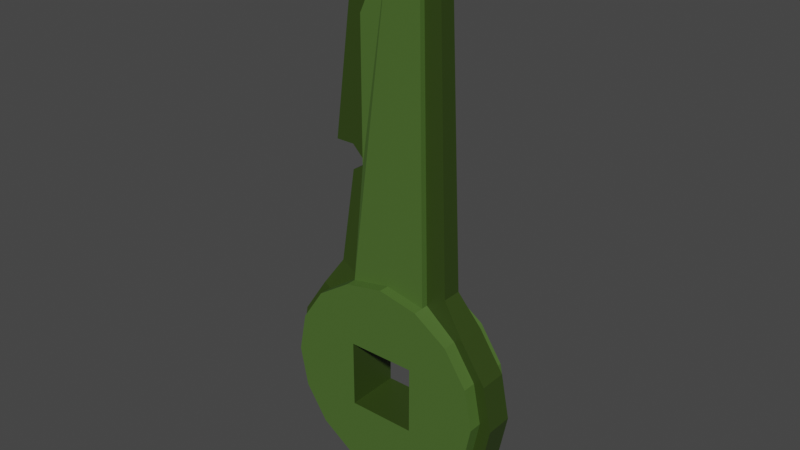 # Source: key.blend  (saved by Blender 2.80.75; exported with 4.5.12 LTS)
import bpy
from mathutils import Matrix  # noqa: F401  (used for matrix-valued properties, if any)

bpy.ops.wm.read_factory_settings(use_empty=True)
scene = bpy.context.scene
scene.name = 'Scene'

# ---- collections
col_collection = bpy.data.collections.new('Collection'); scene.collection.children.link(col_collection)

# ---- materials (node trees are filled in below, after node groups)
mat_base = bpy.data.materials.new('base')
mat_base.use_transparent_shadow = False
mat_base_dark = bpy.data.materials.new('base dark')
mat_base_dark.use_transparent_shadow = False

# ---- material node trees
mat_base.use_nodes = True; mat_base.node_tree.nodes.clear()
_N = mat_base.node_tree.nodes; _L = mat_base.node_tree.links
n0 = _N.new('ShaderNodeOutputMaterial'); n0.name = 'Material Output'; n0.location = (300, 300)
n1 = _N.new('ShaderNodeBsdfPrincipled'); n1.name = 'Principled BSDF'; n1.location = (10, 300)
n1.distribution = 'GGX'
n1.subsurface_method = 'BURLEY'
n1.inputs[0].default_value = (0.07036, 0.1413, 0.02624, 1.0)
n1.inputs[3].default_value = 1.45
n1.inputs[27].default_value = (0.0, 0.0, 0.0, 1.0)
n1.inputs[28].default_value = 1.0
_L.new(n1.outputs[0], n0.inputs[0])
n0.is_active_output = True
mat_base_dark.use_nodes = True; mat_base_dark.node_tree.nodes.clear()
_N = mat_base_dark.node_tree.nodes; _L = mat_base_dark.node_tree.links
n0 = _N.new('ShaderNodeOutputMaterial'); n0.name = 'Material Output'; n0.location = (300, 300)
n1 = _N.new('ShaderNodeBsdfPrincipled'); n1.name = 'Principled BSDF'; n1.location = (10, 300)
n1.distribution = 'GGX'
n1.subsurface_method = 'BURLEY'
n1.inputs[0].default_value = (0.03071, 0.05781, 0.006995, 1.0)
n1.inputs[3].default_value = 1.45
n1.inputs[27].default_value = (0.0, 0.0, 0.0, 1.0)
n1.inputs[28].default_value = 1.0
_L.new(n1.outputs[0], n0.inputs[0])
n0.is_active_output = True

# ---- world
world_world = bpy.data.worlds.new('World'); scene.world = world_world
world_world.use_nodes = True; world_world.node_tree.nodes.clear()
_N = world_world.node_tree.nodes; _L = world_world.node_tree.links
n0 = _N.new('ShaderNodeOutputWorld'); n0.name = 'World Output'; n0.location = (300, 300)
n1 = _N.new('ShaderNodeBackground'); n1.name = 'Background'; n1.location = (10, 300)
n1.inputs[0].default_value = (0.05088, 0.05088, 0.05088, 1.0)
_L.new(n1.outputs[0], n0.inputs[0])
n0.is_active_output = True
world_world.color = (0.05088, 0.05088, 0.05088)
world_world.use_sun_shadow = False
world_world.sun_shadow_jitter_overblur = 0.0

# ---- meshes
me_cube_001 = bpy.data.meshes.new('Cube.001')
me_cube_001.from_pydata([(-0.4932, -0.3337, 1.187), (-0.0005009, -0.3337, 1.285), (-0.911, -0.3337, 0.9082), (-1.19, -0.3337, 0.4905), (-1.288, -0.3337, -0.002263), (-1.19, -0.3337, -0.495), (-0.911, -0.3337, -0.9127), (-0.4932, -0.3337, -1.192), (-0.0005011, -0.3337, -1.29), (0.4922, -0.3337, -1.192), (0.91, -0.3337, -0.9127), (1.189, -0.3337, -0.495), (1.287, -0.3337, -0.002263), (1.189, -0.3337, 0.4905), (0.91, -0.3337, 0.9082), (0.4922, -0.3337, 1.187), (-0.4932, -0.205, 1.187), (-0.0005009, -0.205, 1.285), (0.4922, -0.205, 1.187), (-0.3827, -0.1592, 4.311), (0.0, -0.1592, 5.133), (0.3827, -0.1592, 5.0), (-0.3827, -0.1592, 2.617), (-0.3827, -0.09426, 4.311), (0.0, -0.09426, 5.133), (0.3827, -0.09426, 5.0), (0.4922, -0.1214, 1.187), (-0.3827, -0.09426, 2.617), (-0.4932, -0.1214, 1.187), (-0.7396, -0.1214, 1.331), (-0.574, -0.09426, 2.506), (-0.574, -0.09426, 2.809), (-0.8036, -0.09426, 2.809), (-0.5964, -0.09426, 4.381), (-0.1145, -0.09426, 5.417), (0.5719, -0.09426, 5.3), (0.7359, -0.1214, 1.346), (-0.0005009, -0.1656, 1.285), (-0.0005011, -0.1656, -1.29), (0.4922, -0.1656, -1.192), (-0.911, -0.1656, 0.9082), (0.91, -0.1656, -0.9127), (-1.19, -0.1656, 0.4905), (1.189, -0.1656, -0.495), (-1.288, -0.1656, -0.002263), (1.287, -0.1656, -0.002263), (-1.19, -0.1656, -0.495), (1.189, -0.1656, 0.4905), (-0.911, -0.1656, -0.9127), (0.91, -0.1656, 0.9082), (-0.4932, -0.1656, -1.192), (0.007702, -0.171, -1.472), (0.5524, -0.171, -1.364), (-0.9988, -0.171, 0.9579), (1.014, -0.171, -1.055), (-1.307, -0.171, 0.4961), (1.323, -0.171, -0.5934), (-1.416, -0.171, -0.04867), (1.431, -0.171, -0.04867), (-1.307, -0.171, -0.5934), (1.323, -0.171, 0.4961), (-0.9988, -0.171, -1.055), (1.014, -0.171, 0.9579), (-0.537, -0.171, -1.364), (0.4187, -0.3337, 0.4169), (0.4187, -0.3337, -0.4214), (-0.4197, -0.3337, -0.4214), (-0.4197, -0.3337, 0.4169), (-0.0005009, -2.693e-10, 1.285), (-0.4932, -2.693e-10, 1.187), (-0.911, -2.693e-10, 0.9082), (-1.19, -2.693e-10, 0.4905), (-1.288, -2.693e-10, -0.002263), (-1.19, -2.693e-10, -0.495), (-0.911, -2.693e-10, -0.9127), (-0.4932, -2.693e-10, -1.192), (-0.0005011, -2.693e-10, -1.29), (0.4922, -2.693e-10, -1.192), (0.91, -2.693e-10, -0.9127), (1.189, -2.693e-10, -0.495), (1.287, -2.693e-10, -0.002263), (1.189, -2.693e-10, 0.4905), (0.91, -2.693e-10, 0.9082), (0.4922, -2.693e-10, 1.187), (0.0, 0.0, 5.133), (-0.3827, 0.0, 4.311), (0.3827, 0.0, 5.0), (-0.3827, 0.0, 2.617), (-0.7396, -2.693e-10, 1.331), (-0.574, 0.0, 2.506), (-0.574, 0.0, 2.809), (-0.8036, 0.0, 2.809), (0.7359, -2.693e-10, 1.346), (-0.1145, 0.0, 5.417), (-0.5964, 0.0, 4.381), (0.5719, 0.0, 5.3), (-0.4932, 0.3337, 1.187), (-0.0005009, 0.3337, 1.285), (-0.911, 0.3337, 0.9082), (-1.19, 0.3337, 0.4905), (-1.288, 0.3337, -0.002263), (-1.19, 0.3337, -0.495), (-0.911, 0.3337, -0.9127), (-0.4932, 0.3337, -1.192), (-0.0005011, 0.3337, -1.29), (0.4922, 0.3337, -1.192), (0.91, 0.3337, -0.9127), (1.189, 0.3337, -0.495), (1.287, 0.3337, -0.002263), (1.189, 0.3337, 0.4905), (0.91, 0.3337, 0.9082), (0.4922, 0.3337, 1.187), (-0.4932, 0.205, 1.187), (-0.0005009, 0.205, 1.285), (0.4922, 0.205, 1.187), (-0.3827, 0.1592, 4.311), (0.0, 0.1592, 5.133), (0.3827, 0.1592, 5.0), (-0.3827, 0.1592, 2.617), (-0.3827, 0.09426, 4.311), (0.0, 0.09426, 5.133), (0.3827, 0.09426, 5.0), (0.4922, 0.1214, 1.187), (-0.3827, 0.09426, 2.617), (-0.4932, 0.1214, 1.187), (-0.7396, 0.1214, 1.331), (-0.574, 0.09426, 2.506), (-0.574, 0.09426, 2.809), (-0.8036, 0.09426, 2.809), (-0.5964, 0.09426, 4.381), (-0.1145, 0.09426, 5.417), (0.5719, 0.09426, 5.3), (0.7359, 0.1214, 1.346), (-0.0005009, 0.1656, 1.285), (-0.0005011, 0.1656, -1.29), (0.4922, 0.1656, -1.192), (-0.911, 0.1656, 0.9082), (0.91, 0.1656, -0.9127), (-1.19, 0.1656, 0.4905), (1.189, 0.1656, -0.495), (-1.288, 0.1656, -0.002263), (1.287, 0.1656, -0.002263), (-1.19, 0.1656, -0.495), (1.189, 0.1656, 0.4905), (-0.911, 0.1656, -0.9127), (0.91, 0.1656, 0.9082), (-0.4932, 0.1656, -1.192), (-0.9988, -2.693e-10, 0.9579), (-1.307, -2.693e-10, 0.4961), (-1.416, -2.693e-10, -0.04867), (-1.307, -2.693e-10, -0.5934), (-0.9988, -2.693e-10, -1.055), (-0.537, -2.693e-10, -1.364), (0.007702, -2.693e-10, -1.472), (0.5524, -2.693e-10, -1.364), (1.014, -2.693e-10, -1.055), (1.323, -2.693e-10, -0.5934), (1.431, -2.693e-10, -0.04867), (1.323, -2.693e-10, 0.4961), (1.014, -2.693e-10, 0.9579), (0.007702, 0.171, -1.472), (0.5524, 0.171, -1.364), (-0.9988, 0.171, 0.9579), (1.014, 0.171, -1.055), (-1.307, 0.171, 0.4961), (1.323, 0.171, -0.5934), (-1.416, 0.171, -0.04867), (1.431, 0.171, -0.04867), (-1.307, 0.171, -0.5934), (1.323, 0.171, 0.4961), (-0.9988, 0.171, -1.055), (1.014, 0.171, 0.9579), (-0.537, 0.171, -1.364), (0.4187, 0.3337, 0.4169), (0.4187, 0.3337, -0.4214), (-0.4197, 0.3337, -0.4214), (-0.4197, 0.3337, 0.4169)], [], [(28, 0, 1, 37), (87, 22, 19, 85), (68, 17, 16, 69), (89, 30, 27, 87), (92, 83, 26, 36), (84, 24, 23, 85), (69, 88, 29, 28), (88, 29, 30, 89), (0, 2, 3, 4, 5, 66, 67, 64, 13, 14, 15, 1), (37, 1, 15, 26), (39, 9, 8, 38), (40, 2, 0, 28), (41, 10, 9, 39), (42, 3, 2, 40), (43, 11, 10, 41), (44, 4, 3, 42), (45, 12, 11, 43), (46, 5, 4, 44), (47, 13, 12, 45), (48, 6, 5, 46), (49, 14, 13, 47), (50, 7, 6, 48), (26, 15, 14, 49), (38, 8, 7, 50), (18, 21, 20, 17), (17, 20, 19, 22, 16), (85, 19, 20, 84), (69, 16, 22, 87), (86, 21, 18, 83), (84, 20, 21, 86), (83, 18, 17, 68), (27, 30, 29, 28), (26, 36, 35, 25), (25, 35, 34, 24), (24, 34, 33, 23), (33, 32, 31, 27, 23), (86, 25, 24, 84), (87, 27, 31, 90), (90, 31, 32, 91), (83, 26, 25, 86), (91, 32, 33, 94), (94, 33, 34, 93), (85, 23, 27, 87), (93, 34, 35, 95), (87, 27, 28, 69), (95, 35, 36, 92), (43, 41, 54, 56), (44, 42, 55, 57), (45, 43, 56, 58), (46, 44, 57, 59), (68, 37, 26, 83), (69, 28, 37, 68), (153, 51, 63, 152), (92, 36, 62, 159), (152, 63, 61, 151), (159, 62, 60, 158), (151, 61, 59, 150), (158, 60, 58, 157), (150, 59, 57, 149), (157, 58, 56, 156), (149, 57, 55, 148), (156, 56, 54, 155), (148, 55, 53, 147), (155, 54, 52, 154), (147, 53, 29, 88), (154, 52, 51, 153), (42, 40, 53, 55), (41, 39, 52, 54), (40, 28, 29, 53), (39, 38, 51, 52), (38, 50, 63, 51), (26, 49, 62, 36), (50, 48, 61, 63), (49, 47, 60, 62), (48, 46, 59, 61), (47, 45, 58, 60), (13, 64, 65, 66, 5, 6, 7, 8, 9, 10, 11, 12), (124, 133, 97, 96), (87, 85, 115, 118), (68, 69, 112, 113), (89, 87, 123, 126), (92, 83, 122, 132), (84, 85, 119, 120), (69, 88, 125, 124), (88, 89, 126, 125), (96, 97, 111, 110, 109, 173, 176, 175, 101, 100, 99, 98), (133, 122, 111, 97), (135, 134, 104, 105), (136, 124, 96, 98), (137, 135, 105, 106), (138, 136, 98, 99), (139, 137, 106, 107), (140, 138, 99, 100), (141, 139, 107, 108), (142, 140, 100, 101), (143, 141, 108, 109), (144, 142, 101, 102), (145, 143, 109, 110), (146, 144, 102, 103), (122, 145, 110, 111), (134, 146, 103, 104), (114, 113, 116, 117), (113, 112, 118, 115, 116), (85, 84, 116, 115), (69, 87, 118, 112), (86, 83, 114, 117), (84, 86, 117, 116), (83, 68, 113, 114), (123, 124, 125, 126), (122, 121, 131, 132), (121, 120, 130, 131), (120, 119, 129, 130), (129, 119, 123, 127, 128), (86, 84, 120, 121), (87, 90, 127, 123), (90, 91, 128, 127), (83, 86, 121, 122), (91, 94, 129, 128), (94, 93, 130, 129), (85, 87, 123, 119), (93, 95, 131, 130), (87, 69, 124, 123), (95, 92, 132, 131), (69, 88, 147, 70), (139, 165, 163, 137), (82, 159, 92, 83), (140, 166, 164, 138), (81, 158, 159, 82), (141, 167, 165, 139), (80, 157, 158, 81), (142, 168, 166, 140), (79, 156, 157, 80), (68, 83, 122, 133), (69, 68, 133, 124), (153, 152, 172, 160), (92, 159, 171, 132), (152, 151, 170, 172), (159, 158, 169, 171), (151, 150, 168, 170), (158, 157, 167, 169), (150, 149, 166, 168), (157, 156, 165, 167), (149, 148, 164, 166), (156, 155, 163, 165), (148, 147, 162, 164), (155, 154, 161, 163), (147, 88, 125, 162), (154, 153, 160, 161), (138, 164, 162, 136), (70, 147, 148, 71), (137, 163, 161, 135), (71, 148, 149, 72), (136, 162, 125, 124), (72, 149, 150, 73), (135, 161, 160, 134), (73, 150, 151, 74), (134, 160, 172, 146), (74, 151, 152, 75), (122, 132, 171, 145), (75, 152, 153, 76), (146, 172, 170, 144), (76, 153, 154, 77), (145, 171, 169, 143), (77, 154, 155, 78), (144, 170, 168, 142), (78, 155, 156, 79), (143, 169, 167, 141), (109, 108, 107, 106, 105, 104, 103, 102, 101, 175, 174, 173), (66, 175, 176, 67), (64, 67, 176, 173), (65, 64, 173, 174), (66, 65, 174, 175)])
me_cube_001.polygons.foreach_set('material_index', [0, 0, 0, 1, 0, 0, 0, 0, 0, 0, 0, 0, 0, 0, 0, 0, 0, 0, 0, 0, 0, 0, 0, 0, 0, 0, 0, 0, 0, 0, 0, 1, 1, 1, 1, 1, 0, 1, 1, 0, 1, 1, 0, 1, 0, 1, 1, 1, 1, 1, 0, 0, 1, 1, 1, 1, 1, 1, 1, 1, 1, 1, 1, 1, 1, 1, 1, 1, 1, 1, 1, 1, 1, 1, 1, 1, 0, 0, 0, 0, 1, 0, 0, 0, 0, 0, 0, 0, 0, 0, 0, 0, 0, 0, 0, 0, 0, 0, 0, 0, 0, 0, 0, 0, 0, 0, 0, 0, 1, 1, 1, 1, 1, 0, 1, 1, 0, 1, 1, 0, 1, 0, 1, 0, 1, 0, 1, 0, 1, 0, 1, 0, 0, 0, 1, 1, 1, 1, 1, 1, 1, 1, 1, 1, 1, 1, 1, 1, 1, 0, 1, 1, 1, 0, 1, 0, 1, 0, 1, 0, 1, 0, 1, 0, 1, 0, 1, 0, 1, 1, 1, 1])
_uv = me_cube_001.uv_layers.new(name='UVMap')
_uv.uv.foreach_set('vector', [0.1547, 0.8927, 0.1506, 0.8927, 0.1506, 0.8834, 0.1539, 0.8834, 0.1317, 0.9145, 0.1285, 0.9145, 0.1285, 0.8819, 0.1317, 0.8819, 0.1027, 0.8744, 0.1068, 0.8744, 0.1068, 0.8838, 0.1027, 0.8838, 0.1504, 0.5626, 0.1504, 0.5641, 0.1476, 0.5641, 0.1476, 0.5626, 0.07234, 0.8833, 0.07685, 0.8833, 0.07685, 0.881, 0.07234, 0.881, 0.2808, 0.8657, 0.279, 0.8657, 0.279, 0.8487, 0.2808, 0.8487, 0.1784, 0.8859, 0.1784, 0.8809, 0.176, 0.8809, 0.176, 0.8859, 0.1472, 0.9115, 0.1496, 0.9115, 0.149, 0.9348, 0.1472, 0.9348, 0.2328, 0.8173, 0.229, 0.8265, 0.2219, 0.8334, 0.2128, 0.8372, 0.2029, 0.8372, 0.2013, 0.8221, 0.2176, 0.8189, 0.2143, 0.8027, 0.2128, 0.7876, 0.2219, 0.7913, 0.229, 0.7983, 0.2328, 0.8075, 0.1539, 0.8834, 0.1506, 0.8834, 0.1506, 0.8735, 0.1547, 0.8735, 0.1101, 0.8722, 0.1134, 0.8722, 0.1134, 0.8817, 0.1101, 0.8817, 0.1539, 0.8999, 0.1506, 0.8999, 0.1506, 0.8927, 0.1547, 0.8927, 0.1101, 0.8645, 0.1134, 0.8645, 0.1134, 0.8722, 0.1101, 0.8722, 0.1201, 0.8904, 0.1234, 0.8904, 0.1234, 0.8996, 0.1201, 0.8996, 0.1168, 0.8734, 0.1134, 0.8734, 0.1134, 0.8645, 0.1168, 0.8645, 0.1201, 0.8806, 0.1234, 0.8806, 0.1234, 0.8904, 0.1201, 0.8904, 0.1168, 0.8833, 0.1134, 0.8833, 0.1134, 0.8734, 0.1168, 0.8734, 0.1201, 0.8715, 0.1234, 0.8715, 0.1234, 0.8806, 0.1201, 0.8806, 0.1168, 0.8926, 0.1134, 0.8926, 0.1134, 0.8833, 0.1168, 0.8833, 0.1201, 0.8645, 0.1234, 0.8645, 0.1234, 0.8715, 0.1201, 0.8715, 0.1168, 0.9, 0.1134, 0.9, 0.1134, 0.8926, 0.1168, 0.8926, 0.1101, 0.8915, 0.1134, 0.8915, 0.1134, 0.9002, 0.1101, 0.9002, 0.1547, 0.8735, 0.1506, 0.8735, 0.1506, 0.8645, 0.1539, 0.8645, 0.1101, 0.8817, 0.1134, 0.8817, 0.1134, 0.8915, 0.1101, 0.8915, 0.2522, 0.8652, 0.2544, 0.7902, 0.2619, 0.7876, 0.2619, 0.8632, 0.2619, 0.8632, 0.2619, 0.7876, 0.2695, 0.8037, 0.2695, 0.837, 0.2717, 0.8652, 0.1317, 0.8819, 0.1285, 0.8819, 0.1285, 0.8645, 0.1317, 0.8645, 0.1317, 0.9425, 0.1276, 0.9425, 0.1285, 0.9145, 0.1317, 0.9145, 0.1398, 0.8645, 0.1429, 0.8645, 0.1438, 0.9385, 0.1398, 0.9385, 0.09239, 0.8807, 0.09553, 0.8807, 0.09553, 0.8885, 0.09239, 0.8885, 0.1027, 0.8645, 0.1068, 0.8645, 0.1068, 0.8744, 0.1027, 0.8744, 0.2269, 0.483, 0.2297, 0.4854, 0.2288, 0.5047, 0.2244, 0.5063, 0.2086, 0.5033, 0.2051, 0.5001, 0.2195, 0.4371, 0.2217, 0.4425, 0.2217, 0.4425, 0.2195, 0.4371, 0.2309, 0.4373, 0.2282, 0.4415, 0.2282, 0.4415, 0.2309, 0.4373, 0.2356, 0.4553, 0.232, 0.4558, 0.2356, 0.4553, 0.2343, 0.4812, 0.2306, 0.4805, 0.2269, 0.483, 0.232, 0.4558, 0.1741, 0.8886, 0.1722, 0.8886, 0.1722, 0.8809, 0.1741, 0.8809, 0.2252, 0.5681, 0.2237, 0.5681, 0.2237, 0.5647, 0.2252, 0.5647, 0.2252, 0.5647, 0.2237, 0.5647, 0.2237, 0.561, 0.2252, 0.561, 0.1661, 0.9375, 0.1637, 0.9375, 0.1643, 0.8645, 0.1661, 0.8645, 0.2888, 0.4811, 0.2873, 0.4811, 0.2873, 0.4553, 0.2888, 0.4553, 0.2888, 0.4553, 0.2873, 0.4553, 0.2873, 0.4371, 0.2888, 0.4371, 0.2808, 0.8487, 0.279, 0.8487, 0.279, 0.8157, 0.2808, 0.8157, 0.1564, 0.5608, 0.1579, 0.5608, 0.1579, 0.5722, 0.1564, 0.5722, 0.2808, 0.8157, 0.279, 0.8157, 0.2784, 0.7876, 0.2808, 0.7876, 0.3121, 0.5852, 0.3105, 0.5852, 0.3101, 0.5217, 0.3121, 0.5217, 0.1923, 0.5283, 0.1956, 0.5358, 0.1935, 0.5378, 0.1899, 0.5294, 0.2337, 0.5277, 0.2336, 0.5195, 0.2355, 0.5198, 0.2356, 0.5288, 0.1922, 0.5201, 0.1923, 0.5283, 0.1899, 0.5294, 0.1897, 0.5204, 0.2306, 0.5353, 0.2337, 0.5277, 0.2356, 0.5288, 0.2322, 0.5373, 0.1571, 0.8834, 0.1539, 0.8834, 0.1547, 0.8735, 0.1571, 0.8735, 0.1571, 0.8927, 0.1547, 0.8927, 0.1539, 0.8834, 0.1571, 0.8834, 0.2844, 0.4541, 0.2816, 0.4541, 0.2816, 0.4451, 0.2844, 0.4451, 0.3121, 0.5217, 0.3101, 0.5217, 0.3093, 0.5161, 0.3121, 0.5161, 0.2844, 0.4451, 0.2816, 0.4451, 0.2816, 0.4371, 0.2844, 0.4371, 0.3121, 0.5161, 0.3093, 0.5161, 0.3093, 0.5093, 0.3121, 0.5093, 0.206, 0.5474, 0.2088, 0.5474, 0.2088, 0.5538, 0.206, 0.5538, 0.3121, 0.5093, 0.3093, 0.5093, 0.3093, 0.5008, 0.3121, 0.5008, 0.206, 0.5538, 0.2088, 0.5538, 0.2088, 0.5621, 0.206, 0.5621, 0.3121, 0.5008, 0.3093, 0.5008, 0.3093, 0.4917, 0.3121, 0.4917, 0.206, 0.5621, 0.2088, 0.5621, 0.2088, 0.5712, 0.206, 0.5712, 0.3121, 0.4917, 0.3093, 0.4917, 0.3093, 0.4836, 0.3121, 0.4836, 0.206, 0.5712, 0.2088, 0.5712, 0.2088, 0.5796, 0.206, 0.5796, 0.2844, 0.4698, 0.2816, 0.4698, 0.2816, 0.4628, 0.2844, 0.4628, 0.206, 0.5796, 0.2088, 0.5796, 0.208, 0.5864, 0.206, 0.5864, 0.2844, 0.4628, 0.2816, 0.4628, 0.2816, 0.4541, 0.2844, 0.4541, 0.2336, 0.5195, 0.2303, 0.512, 0.2319, 0.5115, 0.2355, 0.5198, 0.1956, 0.5358, 0.2015, 0.5415, 0.2, 0.5441, 0.1935, 0.5378, 0.2303, 0.512, 0.2244, 0.5063, 0.2288, 0.5047, 0.2319, 0.5115, 0.2015, 0.5415, 0.2091, 0.5445, 0.2084, 0.5474, 0.2, 0.5441, 0.2091, 0.5445, 0.2173, 0.5444, 0.2175, 0.5473, 0.2084, 0.5474, 0.2086, 0.5033, 0.201, 0.5066, 0.1995, 0.5055, 0.2051, 0.5001, 0.2173, 0.5444, 0.2249, 0.5412, 0.2259, 0.5437, 0.2175, 0.5473, 0.201, 0.5066, 0.1953, 0.5125, 0.1931, 0.512, 0.1995, 0.5055, 0.2249, 0.5412, 0.2306, 0.5353, 0.2322, 0.5373, 0.2259, 0.5437, 0.1953, 0.5125, 0.1922, 0.5201, 0.1897, 0.5204, 0.1931, 0.512, 0.2128, 0.7876, 0.2143, 0.8027, 0.1981, 0.8059, 0.2013, 0.8221, 0.2029, 0.8372, 0.1937, 0.8334, 0.1867, 0.8265, 0.1829, 0.8173, 0.1829, 0.8075, 0.1867, 0.7983, 0.1937, 0.7913, 0.2029, 0.7876, 0.1595, 0.8927, 0.1604, 0.8834, 0.1637, 0.8834, 0.1637, 0.8927, 0.1317, 0.9145, 0.1317, 0.8819, 0.1348, 0.8819, 0.1348, 0.9145, 0.1027, 0.8744, 0.1027, 0.8838, 0.0987, 0.8838, 0.0987, 0.8744, 0.1504, 0.5626, 0.1476, 0.5626, 0.1476, 0.5611, 0.1504, 0.5611, 0.07234, 0.8833, 0.07685, 0.8833, 0.07685, 0.8857, 0.07234, 0.8857, 0.2808, 0.8657, 0.2808, 0.8487, 0.2827, 0.8487, 0.2827, 0.8657, 0.1784, 0.8859, 0.1784, 0.8809, 0.1808, 0.8809, 0.1808, 0.8859, 0.1472, 0.9115, 0.1472, 0.9348, 0.1453, 0.9348, 0.1448, 0.9115, 0.2327, 0.8571, 0.2327, 0.867, 0.229, 0.8761, 0.2219, 0.8831, 0.2128, 0.8869, 0.2143, 0.8717, 0.2175, 0.8556, 0.2013, 0.8524, 0.2029, 0.8372, 0.2128, 0.8372, 0.2219, 0.841, 0.229, 0.848, 0.1604, 0.8834, 0.1595, 0.8735, 0.1637, 0.8735, 0.1637, 0.8834, 0.1068, 0.8925, 0.1068, 0.883, 0.1101, 0.883, 0.1101, 0.8925, 0.1604, 0.8999, 0.1595, 0.8927, 0.1637, 0.8927, 0.1637, 0.8999, 0.1068, 0.9002, 0.1068, 0.8925, 0.1101, 0.8925, 0.1101, 0.9002, 0.1234, 0.8737, 0.1234, 0.8645, 0.1267, 0.8645, 0.1267, 0.8737, 0.1168, 0.8734, 0.1168, 0.8645, 0.1201, 0.8645, 0.1201, 0.8734, 0.1234, 0.8836, 0.1234, 0.8737, 0.1267, 0.8737, 0.1267, 0.8836, 0.1168, 0.8833, 0.1168, 0.8734, 0.1201, 0.8734, 0.1201, 0.8833, 0.1234, 0.8927, 0.1234, 0.8836, 0.1267, 0.8836, 0.1267, 0.8927, 0.1168, 0.8926, 0.1168, 0.8833, 0.1201, 0.8833, 0.1201, 0.8926, 0.1234, 0.8996, 0.1234, 0.8927, 0.1267, 0.8927, 0.1267, 0.8996, 0.1168, 0.9, 0.1168, 0.8926, 0.1201, 0.8926, 0.1201, 0.9, 0.1068, 0.8732, 0.1068, 0.8645, 0.1101, 0.8645, 0.1101, 0.8732, 0.1595, 0.8735, 0.1604, 0.8645, 0.1637, 0.8645, 0.1637, 0.8735, 0.1068, 0.883, 0.1068, 0.8732, 0.1101, 0.8732, 0.1101, 0.883, 0.2522, 0.8652, 0.2425, 0.8632, 0.2425, 0.7876, 0.25, 0.7902, 0.2425, 0.8632, 0.2328, 0.8652, 0.2349, 0.837, 0.2349, 0.8037, 0.2425, 0.7876, 0.1317, 0.8819, 0.1317, 0.8645, 0.1348, 0.8645, 0.1348, 0.8819, 0.1317, 0.9425, 0.1317, 0.9145, 0.1348, 0.9145, 0.1357, 0.9425, 0.1398, 0.8645, 0.1398, 0.9385, 0.1357, 0.9385, 0.1366, 0.8645, 0.09239, 0.8807, 0.09239, 0.8885, 0.08924, 0.8885, 0.08924, 0.8807, 0.1027, 0.8645, 0.1027, 0.8744, 0.0987, 0.8744, 0.0987, 0.8645, 0.181, 0.5016, 0.1786, 0.4783, 0.183, 0.4799, 0.1838, 0.4992, 0.1627, 0.4812, 0.1758, 0.5421, 0.1737, 0.5474, 0.1592, 0.4845, 0.1758, 0.5421, 0.1824, 0.5431, 0.1851, 0.5473, 0.1737, 0.5474, 0.1824, 0.5431, 0.1861, 0.5288, 0.1897, 0.5292, 0.1851, 0.5473, 0.1897, 0.5292, 0.1861, 0.5288, 0.181, 0.5016, 0.1847, 0.5041, 0.1884, 0.5034, 0.1741, 0.8886, 0.1741, 0.8809, 0.176, 0.8809, 0.176, 0.8886, 0.2252, 0.5681, 0.2252, 0.5647, 0.2268, 0.5647, 0.2268, 0.5681, 0.2252, 0.5647, 0.2252, 0.561, 0.2268, 0.561, 0.2268, 0.5647, 0.1661, 0.9375, 0.1661, 0.8645, 0.168, 0.8645, 0.1685, 0.9375, 0.2888, 0.4811, 0.2888, 0.4553, 0.2903, 0.4553, 0.2903, 0.4811, 0.2888, 0.4553, 0.2888, 0.4371, 0.2903, 0.4371, 0.2903, 0.4553, 0.2808, 0.8487, 0.2808, 0.8157, 0.2827, 0.8157, 0.2827, 0.8487, 0.1564, 0.5608, 0.1564, 0.5722, 0.1548, 0.5722, 0.1548, 0.5608, 0.2808, 0.8157, 0.2808, 0.7876, 0.2832, 0.7876, 0.2827, 0.8157, 0.3121, 0.5852, 0.3121, 0.5217, 0.3141, 0.5217, 0.3136, 0.5852, 0.2355, 0.7692, 0.2384, 0.774, 0.2311, 0.7792, 0.2301, 0.7774, 0.1465, 0.4563, 0.144, 0.4551, 0.1476, 0.4468, 0.1497, 0.4488, 0.2297, 0.7417, 0.2307, 0.7396, 0.2384, 0.745, 0.2353, 0.7498, 0.1878, 0.4569, 0.1897, 0.4557, 0.1896, 0.4648, 0.1877, 0.4651, 0.2214, 0.7362, 0.2215, 0.7336, 0.2307, 0.7396, 0.2297, 0.7417, 0.1463, 0.4645, 0.1439, 0.4642, 0.144, 0.4551, 0.1465, 0.4563, 0.2116, 0.7344, 0.2107, 0.7316, 0.2215, 0.7336, 0.2214, 0.7362, 0.1848, 0.4493, 0.1864, 0.4473, 0.1897, 0.4557, 0.1878, 0.4569, 0.2019, 0.7365, 0.2, 0.7338, 0.2107, 0.7316, 0.2116, 0.7344, 0.1571, 0.8834, 0.1571, 0.8735, 0.1595, 0.8735, 0.1604, 0.8834, 0.1571, 0.8927, 0.1571, 0.8834, 0.1604, 0.8834, 0.1595, 0.8927, 0.2844, 0.4541, 0.2844, 0.4451, 0.2873, 0.4451, 0.2873, 0.4541, 0.3121, 0.5217, 0.3121, 0.5161, 0.3149, 0.5161, 0.3141, 0.5217, 0.2844, 0.4451, 0.2844, 0.4371, 0.2873, 0.4371, 0.2873, 0.4451, 0.3121, 0.5161, 0.3121, 0.5093, 0.3149, 0.5093, 0.3149, 0.5161, 0.206, 0.5474, 0.206, 0.5538, 0.2032, 0.5538, 0.2032, 0.5474, 0.3121, 0.5093, 0.3121, 0.5008, 0.3149, 0.5008, 0.3149, 0.5093, 0.206, 0.5538, 0.206, 0.5621, 0.2032, 0.5621, 0.2032, 0.5538, 0.3121, 0.5008, 0.3121, 0.4917, 0.3149, 0.4917, 0.3149, 0.5008, 0.206, 0.5621, 0.206, 0.5712, 0.2032, 0.5712, 0.2032, 0.5621, 0.3121, 0.4917, 0.3121, 0.4836, 0.3149, 0.4836, 0.3149, 0.4917, 0.206, 0.5712, 0.206, 0.5796, 0.2032, 0.5796, 0.2032, 0.5712, 0.2844, 0.4698, 0.2844, 0.4628, 0.2873, 0.4628, 0.2873, 0.4698, 0.206, 0.5796, 0.206, 0.5864, 0.204, 0.5864, 0.2032, 0.5796, 0.2844, 0.4628, 0.2844, 0.4541, 0.2873, 0.4541, 0.2873, 0.4628, 0.1877, 0.4651, 0.1896, 0.4648, 0.186, 0.4731, 0.1845, 0.4726, 0.2301, 0.7774, 0.2311, 0.7792, 0.222, 0.7853, 0.2219, 0.783, 0.1497, 0.4488, 0.1476, 0.4468, 0.1541, 0.4405, 0.1556, 0.4431, 0.268, 0.4798, 0.2681, 0.4817, 0.2592, 0.4836, 0.2599, 0.4815, 0.1845, 0.4726, 0.186, 0.4731, 0.183, 0.4799, 0.1786, 0.4783, 0.2122, 0.7851, 0.2113, 0.7876, 0.2005, 0.7856, 0.2024, 0.7832, 0.1556, 0.4431, 0.1541, 0.4405, 0.1626, 0.4371, 0.1633, 0.44, 0.2024, 0.7832, 0.2005, 0.7856, 0.1913, 0.7796, 0.1941, 0.7778, 0.1633, 0.44, 0.1626, 0.4371, 0.1717, 0.4373, 0.1715, 0.4402, 0.1941, 0.7778, 0.1913, 0.7796, 0.1851, 0.7706, 0.1885, 0.7697, 0.1627, 0.4812, 0.1592, 0.4845, 0.1536, 0.4791, 0.1551, 0.478, 0.1885, 0.7697, 0.1851, 0.7706, 0.1829, 0.7599, 0.1865, 0.76, 0.1715, 0.4402, 0.1717, 0.4373, 0.18, 0.4408, 0.179, 0.4434, 0.1865, 0.76, 0.1829, 0.7599, 0.1849, 0.7491, 0.1883, 0.7503, 0.1551, 0.478, 0.1536, 0.4791, 0.1473, 0.4726, 0.1494, 0.4721, 0.1883, 0.7503, 0.1849, 0.7491, 0.1909, 0.74, 0.1937, 0.742, 0.179, 0.4434, 0.18, 0.4408, 0.1864, 0.4473, 0.1848, 0.4493, 0.1937, 0.742, 0.1909, 0.74, 0.2, 0.7338, 0.2019, 0.7365, 0.1494, 0.4721, 0.1473, 0.4726, 0.1439, 0.4642, 0.1463, 0.4645, 0.116, 0.9252, 0.1077, 0.9252, 0.1001, 0.9221, 0.09431, 0.9163, 0.09116, 0.9087, 0.09116, 0.9005, 0.09431, 0.893, 0.1001, 0.8872, 0.1077, 0.884, 0.1065, 0.8966, 0.1038, 0.91, 0.1172, 0.9127, 0.2237, 0.5474, 0.2346, 0.5474, 0.2346, 0.561, 0.2237, 0.561, 0.1548, 0.5474, 0.1548, 0.5611, 0.1439, 0.5611, 0.1439, 0.5474, 0.1548, 0.5608, 0.1548, 0.5474, 0.1658, 0.5474, 0.1658, 0.5608, 0.2237, 0.5474, 0.1548, 0.5608, 0.1408, 0.647, 0.2346, 0.5474])
me_cube_001.materials.append(mat_base)
me_cube_001.materials.append(mat_base_dark)
me_cube_001.use_remesh_preserve_volume = False
me_cube_001.use_remesh_preserve_attributes = False
me_cube_001.use_mirror_vertex_groups = False
me_cube_001.update()

# ---- objects
ob_cube = bpy.data.objects.new('Cube', me_cube_001)

# ---- transforms, parenting, visibility, modifiers, constraints
ob_cube.location = (0.0, 0.0, 0.0)
ob_cube.lineart.crease_threshold = 0.0

# ---- collection membership
col_collection.objects.link(ob_cube)

# ---- scene / render settings (as saved in the file)
scene.frame_start = 1; scene.frame_end = 250; scene.frame_set(1)
scene.render.engine = 'BLENDER_EEVEE_NEXT'
scene.cycles.use_denoising = False
scene.cycles.samples = 128
scene.cycles.sampling_pattern = 'TABULATED_SOBOL'
scene.cycles.use_adaptive_sampling = False
scene.cycles.use_light_tree = False
scene.view_settings.view_transform = 'Filmic'
bpy.context.view_layer.update()

# ---- added for rendering (the .blend has no active camera and no usable light): camera, sun
cam_auto = bpy.data.cameras.new('AutoCamera')
cam_auto.lens = 50.0
cam_auto.sensor_width = 36.0
cam_auto.clip_end = 1000.0
ob_auto_camera = bpy.data.objects.new('AutoCamera', cam_auto)
scene.collection.objects.link(ob_auto_camera)
ob_auto_camera.location = (6.93179, -8.30891, 7.51153)
ob_auto_camera.rotation_euler = (1.09748, -7.21219e-08, 0.694738)
scene.camera = ob_auto_camera
light_auto_sun = bpy.data.lights.new('AutoSun', 'SUN')
light_auto_sun.energy = 3.0
light_auto_sun.angle = 0.0523599
ob_auto_sun = bpy.data.objects.new('AutoSun', light_auto_sun)
scene.collection.objects.link(ob_auto_sun)
ob_auto_sun.rotation_euler = (0.872665, 0.174533, 0.523599)
bpy.context.view_layer.update()
